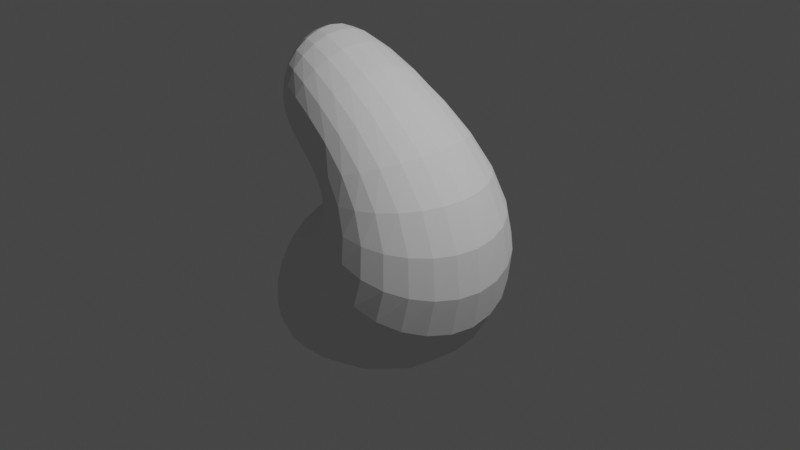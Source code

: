 # Source: 27052022DesVDImbriques.blend  (saved by Blender 3.1.7; exported with 4.5.12 LTS)
import bpy
from mathutils import Matrix  # noqa: F401  (used for matrix-valued properties, if any)

bpy.ops.wm.read_factory_settings(use_empty=True)
scene = bpy.context.scene
scene.name = 'Scene'

# ---- collections
col_collection = bpy.data.collections.new('Collection'); scene.collection.children.link(col_collection)

# ---- world
world_world = bpy.data.worlds.new('World'); scene.world = world_world
world_world.use_nodes = True; world_world.node_tree.nodes.clear()
_N = world_world.node_tree.nodes; _L = world_world.node_tree.links
n0 = _N.new('ShaderNodeOutputWorld'); n0.name = 'World Output'; n0.location = (300, 300)
n1 = _N.new('ShaderNodeBackground'); n1.name = 'Background'; n1.location = (10, 300)
n1.inputs[0].default_value = (0.05088, 0.05088, 0.05088, 1.0)
_L.new(n1.outputs[0], n0.inputs[0])
n0.is_active_output = True
world_world.color = (0.05088, 0.05088, 0.05088)
world_world.use_sun_shadow = False
world_world.sun_shadow_jitter_overblur = 0.0

# ---- cameras
cam_camera = bpy.data.cameras.new('Camera')
cam_camera.clip_end = 100.0
cam_camera.ortho_scale = 7.314

# ---- lights
light_light = bpy.data.lights.new('Light', 'POINT')
light_light.transmission_factor = 0.0
light_light.energy = 1000.0
light_light.shadow_soft_size = 0.1
light_light.shadow_maximum_resolution = 0.006
light_light.use_absolute_resolution = True

# ---- meshes
me_torus_002 = bpy.data.meshes.new('Torus.002')
me_torus_002.from_pydata([(-1.722, -2.574e-07, 2.103), (-3.167, 1.113e-07, -0.3511), (-2.896, 1.647e-07, -0.5864), (-2.615, 1.427e-07, -0.5401), (-1.541, -1.854e-07, 1.303), (-0.08559, -1.98e-07, 1.396), (0.7469, 0.0, -0.4394), (1.258, -6.2e-09, -0.3885), (0.5611, -2.674e-07, 2.07), (-1.709, 0.9514, 1.57), (-2.748, 0.7501, -0.3592), (-2.576, 0.5536, -0.5737), (-2.413, 0.309, -0.5244), (-1.548, 0.2789, 1.124), (-0.2799, 0.4589, 1.196), (0.3605, 0.6406, -0.432), (0.6469, 1.064, -0.4035), (0.06973, 1.243, 1.562), (-1.585, 1.003, 0.4546), (-1.85, 0.7521, -0.3984), (-1.938, 0.5536, -0.5481), (-2.103, 0.2535, -0.477), (-1.678, 0.2263, 0.8036), (-0.6713, 0.4189, 0.825), (-0.3609, 0.6058, -0.4092), (-0.5859, 1.061, -0.4387), (-0.9061, 1.274, 0.5265), (-1.415, 1.172e-07, -0.0891), (-1.415, 1.661e-07, -0.3959), (-1.618, 2.207e-07, -0.5353), (-1.985, 1.837e-07, -0.4485), (-1.824, 1.317e-08, 0.6346), (-0.8583, -2.052e-08, 0.7202), (-0.6894, 5.724e-08, -0.3944), (-1.193, 1.163e-07, -0.4549), (-1.385, 1.404e-07, -0.06631), (-1.585, -1.003, 0.4546), (-1.85, -0.7521, -0.3984), (-1.938, -0.5536, -0.5481), (-2.103, -0.2535, -0.477), (-1.678, -0.2263, 0.8036), (-0.6713, -0.4189, 0.825), (-0.3609, -0.6058, -0.4092), (-0.5859, -1.061, -0.4387), (-0.9061, -1.274, 0.5265), (-1.709, -0.9514, 1.57), (-2.748, -0.7501, -0.3592), (-2.576, -0.5536, -0.5737), (-2.413, -0.309, -0.5244), (-1.548, -0.2789, 1.124), (-0.2799, -0.4589, 1.196), (0.3605, -0.6406, -0.432), (0.6469, -1.064, -0.4035), (0.06973, -1.243, 1.562)], [], [(0, 9, 10, 1), (1, 10, 11, 2), (2, 11, 12, 3), (3, 12, 13, 4), (4, 13, 14, 5), (5, 14, 15, 6), (6, 15, 16, 7), (7, 16, 17, 8), (8, 17, 9, 0), (9, 18, 19, 10), (10, 19, 20, 11), (11, 20, 21, 12), (12, 21, 22, 13), (13, 22, 23, 14), (14, 23, 24, 15), (15, 24, 25, 16), (16, 25, 26, 17), (17, 26, 18, 9), (18, 27, 28, 19), (19, 28, 29, 20), (20, 29, 30, 21), (21, 30, 31, 22), (22, 31, 32, 23), (23, 32, 33, 24), (24, 33, 34, 25), (25, 34, 35, 26), (26, 35, 27, 18), (27, 36, 37, 28), (28, 37, 38, 29), (29, 38, 39, 30), (30, 39, 40, 31), (31, 40, 41, 32), (32, 41, 42, 33), (33, 42, 43, 34), (34, 43, 44, 35), (35, 44, 36, 27), (36, 45, 46, 37), (37, 46, 47, 38), (38, 47, 48, 39), (39, 48, 49, 40), (40, 49, 50, 41), (41, 50, 51, 42), (42, 51, 52, 43), (43, 52, 53, 44), (44, 53, 45, 36), (45, 0, 1, 46), (46, 1, 2, 47), (47, 2, 3, 48), (48, 3, 4, 49), (49, 4, 5, 50), (50, 5, 6, 51), (51, 6, 7, 52), (52, 7, 8, 53), (53, 8, 0, 45)])
_uv = me_torus_002.uv_layers.new(name='UVMap')
_uv.uv.foreach_set('vector', [0.5, 0.5556, 0.6667, 0.5556, 0.6667, 0.6667, 0.5, 0.6667, 0.5, 0.6667, 0.6667, 0.6667, 0.6667, 0.7778, 0.5, 0.7778, 0.5, 0.7778, 0.6667, 0.7778, 0.6667, 0.8889, 0.5, 0.8889, 0.5, 0.8889, 0.6667, 0.8889, 0.6667, 1.0, 0.5, 1.0, 0.5, 2.22e-16, 0.6667, 2.22e-16, 0.6667, 0.1111, 0.5, 0.1111, 0.5, 0.1111, 0.6667, 0.1111, 0.6667, 0.2222, 0.5, 0.2222, 0.5, 0.2222, 0.6667, 0.2222, 0.6667, 0.3333, 0.5, 0.3333, 0.5, 0.3333, 0.6667, 0.3333, 0.6667, 0.4444, 0.5, 0.4444, 0.5, 0.4444, 0.6667, 0.4444, 0.6667, 0.5556, 0.5, 0.5556, 0.6667, 0.5556, 0.8333, 0.5556, 0.8333, 0.6667, 0.6667, 0.6667, 0.6667, 0.6667, 0.8333, 0.6667, 0.8333, 0.7778, 0.6667, 0.7778, 0.6667, 0.7778, 0.8333, 0.7778, 0.8333, 0.8889, 0.6667, 0.8889, 0.6667, 0.8889, 0.8333, 0.8889, 0.8333, 1.0, 0.6667, 1.0, 0.6667, 2.22e-16, 0.8333, 2.22e-16, 0.8333, 0.1111, 0.6667, 0.1111, 0.6667, 0.1111, 0.8333, 0.1111, 0.8333, 0.2222, 0.6667, 0.2222, 0.6667, 0.2222, 0.8333, 0.2222, 0.8333, 0.3333, 0.6667, 0.3333, 0.6667, 0.3333, 0.8333, 0.3333, 0.8333, 0.4444, 0.6667, 0.4444, 0.6667, 0.4444, 0.8333, 0.4444, 0.8333, 0.5556, 0.6667, 0.5556, 0.8333, 0.5556, 1.0, 0.5556, 1.0, 0.6667, 0.8333, 0.6667, 0.8333, 0.6667, 1.0, 0.6667, 1.0, 0.7778, 0.8333, 0.7778, 0.8333, 0.7778, 1.0, 0.7778, 1.0, 0.8889, 0.8333, 0.8889, 0.8333, 0.8889, 1.0, 0.8889, 1.0, 1.0, 0.8333, 1.0, 0.8333, 2.22e-16, 1.0, 2.22e-16, 1.0, 0.1111, 0.8333, 0.1111, 0.8333, 0.1111, 1.0, 0.1111, 1.0, 0.2222, 0.8333, 0.2222, 0.8333, 0.2222, 1.0, 0.2222, 1.0, 0.3333, 0.8333, 0.3333, 0.8333, 0.3333, 1.0, 0.3333, 1.0, 0.4444, 0.8333, 0.4444, 0.8333, 0.4444, 1.0, 0.4444, 1.0, 0.5556, 0.8333, 0.5556, -1.11e-16, 0.5556, 0.1667, 0.5556, 0.1667, 0.6667, -1.11e-16, 0.6667, -1.11e-16, 0.6667, 0.1667, 0.6667, 0.1667, 0.7778, -1.11e-16, 0.7778, -1.11e-16, 0.7778, 0.1667, 0.7778, 0.1667, 0.8889, -1.11e-16, 0.8889, -1.11e-16, 0.8889, 0.1667, 0.8889, 0.1667, 1.0, -1.11e-16, 1.0, -1.11e-16, 2.22e-16, 0.1667, 2.22e-16, 0.1667, 0.1111, -1.11e-16, 0.1111, -1.11e-16, 0.1111, 0.1667, 0.1111, 0.1667, 0.2222, -1.11e-16, 0.2222, -1.11e-16, 0.2222, 0.1667, 0.2222, 0.1667, 0.3333, -1.11e-16, 0.3333, -1.11e-16, 0.3333, 0.1667, 0.3333, 0.1667, 0.4444, -1.11e-16, 0.4444, -1.11e-16, 0.4444, 0.1667, 0.4444, 0.1667, 0.5556, -1.11e-16, 0.5556, 0.1667, 0.5556, 0.3333, 0.5556, 0.3333, 0.6667, 0.1667, 0.6667, 0.1667, 0.6667, 0.3333, 0.6667, 0.3333, 0.7778, 0.1667, 0.7778, 0.1667, 0.7778, 0.3333, 0.7778, 0.3333, 0.8889, 0.1667, 0.8889, 0.1667, 0.8889, 0.3333, 0.8889, 0.3333, 1.0, 0.1667, 1.0, 0.1667, 2.22e-16, 0.3333, 2.22e-16, 0.3333, 0.1111, 0.1667, 0.1111, 0.1667, 0.1111, 0.3333, 0.1111, 0.3333, 0.2222, 0.1667, 0.2222, 0.1667, 0.2222, 0.3333, 0.2222, 0.3333, 0.3333, 0.1667, 0.3333, 0.1667, 0.3333, 0.3333, 0.3333, 0.3333, 0.4444, 0.1667, 0.4444, 0.1667, 0.4444, 0.3333, 0.4444, 0.3333, 0.5556, 0.1667, 0.5556, 0.3333, 0.5556, 0.5, 0.5556, 0.5, 0.6667, 0.3333, 0.6667, 0.3333, 0.6667, 0.5, 0.6667, 0.5, 0.7778, 0.3333, 0.7778, 0.3333, 0.7778, 0.5, 0.7778, 0.5, 0.8889, 0.3333, 0.8889, 0.3333, 0.8889, 0.5, 0.8889, 0.5, 1.0, 0.3333, 1.0, 0.3333, 2.22e-16, 0.5, 2.22e-16, 0.5, 0.1111, 0.3333, 0.1111, 0.3333, 0.1111, 0.5, 0.1111, 0.5, 0.2222, 0.3333, 0.2222, 0.3333, 0.2222, 0.5, 0.2222, 0.5, 0.3333, 0.3333, 0.3333, 0.3333, 0.3333, 0.5, 0.3333, 0.5, 0.4444, 0.3333, 0.4444, 0.3333, 0.4444, 0.5, 0.4444, 0.5, 0.5556, 0.3333, 0.5556])
me_torus_002.use_remesh_fix_poles = True
me_torus_002.use_remesh_preserve_attributes = False
me_torus_002.update()
me_torus_003 = bpy.data.meshes.new('Torus.003')
me_torus_003.from_pydata([(-1.607, -2.362e-07, 1.873), (-2.916, 6.313e-08, -0.2936), (-2.834, 7.519e-08, -0.3369), (-2.743, 7.036e-08, -0.3171), (-1.662, -1.819e-07, 1.53), (0.05431, -2.061e-07, 1.612), (0.875, 0.0, -0.2165), (1.043, 0.0, -0.2462), (0.405, -2.503e-07, 1.866), (-1.6, 0.7641, 1.432), (-2.592, 0.5613, -0.2807), (-2.55, 0.4915, -0.3255), (-2.505, 0.4122, -0.3075), (-1.658, 0.4677, 1.26), (-0.2119, 0.6626, 1.337), (0.4375, 0.7578, -0.2165), (0.5217, 0.9036, -0.2462), (-0.009505, 1.032, 1.438), (-1.586, 0.7641, 0.5496), (-1.945, 0.5613, -0.2547), (-1.983, 0.4915, -0.3028), (-2.03, 0.4122, -0.2885), (-1.649, 0.4677, 0.7198), (-0.7442, 0.6626, 0.7877), (-0.4375, 0.7578, -0.2165), (-0.5217, 0.9036, -0.2462), (-0.8386, 1.032, 0.5822), (-1.579, 7.804e-08, 0.1085), (-1.621, 1.128e-07, -0.2418), (-1.7, 1.187e-07, -0.2915), (-1.792, 1.069e-07, -0.279), (-1.645, 1.037e-08, 0.4498), (-1.01, 8.423e-09, 0.5129), (-0.875, 7.649e-08, -0.2165), (-1.043, 9.122e-08, -0.2462), (-1.253, 8.378e-08, 0.1543), (-1.586, -0.7641, 0.5496), (-1.945, -0.5613, -0.2547), (-1.983, -0.4915, -0.3028), (-2.03, -0.4122, -0.2885), (-1.649, -0.4677, 0.7198), (-0.7442, -0.6626, 0.7877), (-0.4375, -0.7578, -0.2165), (-0.5217, -0.9036, -0.2462), (-0.8386, -1.032, 0.5822), (-1.6, -0.7641, 1.432), (-2.592, -0.5613, -0.2807), (-2.55, -0.4915, -0.3255), (-2.505, -0.4122, -0.3075), (-1.658, -0.4677, 1.26), (-0.2119, -0.6626, 1.337), (0.4375, -0.7578, -0.2165), (0.5217, -0.9036, -0.2462), (-0.009505, -1.032, 1.438)], [], [(0, 9, 10, 1), (1, 10, 11, 2), (2, 11, 12, 3), (3, 12, 13, 4), (4, 13, 14, 5), (5, 14, 15, 6), (6, 15, 16, 7), (7, 16, 17, 8), (8, 17, 9, 0), (9, 18, 19, 10), (10, 19, 20, 11), (11, 20, 21, 12), (12, 21, 22, 13), (13, 22, 23, 14), (14, 23, 24, 15), (15, 24, 25, 16), (16, 25, 26, 17), (17, 26, 18, 9), (18, 27, 28, 19), (19, 28, 29, 20), (20, 29, 30, 21), (21, 30, 31, 22), (22, 31, 32, 23), (23, 32, 33, 24), (24, 33, 34, 25), (25, 34, 35, 26), (26, 35, 27, 18), (27, 36, 37, 28), (28, 37, 38, 29), (29, 38, 39, 30), (30, 39, 40, 31), (31, 40, 41, 32), (32, 41, 42, 33), (33, 42, 43, 34), (34, 43, 44, 35), (35, 44, 36, 27), (36, 45, 46, 37), (37, 46, 47, 38), (38, 47, 48, 39), (39, 48, 49, 40), (40, 49, 50, 41), (41, 50, 51, 42), (42, 51, 52, 43), (43, 52, 53, 44), (44, 53, 45, 36), (45, 0, 1, 46), (46, 1, 2, 47), (47, 2, 3, 48), (48, 3, 4, 49), (49, 4, 5, 50), (50, 5, 6, 51), (51, 6, 7, 52), (52, 7, 8, 53), (53, 8, 0, 45)])
_uv = me_torus_003.uv_layers.new(name='UVMap')
_uv.uv.foreach_set('vector', [0.5, 0.5556, 0.6667, 0.5556, 0.6667, 0.6667, 0.5, 0.6667, 0.5, 0.6667, 0.6667, 0.6667, 0.6667, 0.7778, 0.5, 0.7778, 0.5, 0.7778, 0.6667, 0.7778, 0.6667, 0.8889, 0.5, 0.8889, 0.5, 0.8889, 0.6667, 0.8889, 0.6667, 1.0, 0.5, 1.0, 0.5, 2.22e-16, 0.6667, 2.22e-16, 0.6667, 0.1111, 0.5, 0.1111, 0.5, 0.1111, 0.6667, 0.1111, 0.6667, 0.2222, 0.5, 0.2222, 0.5, 0.2222, 0.6667, 0.2222, 0.6667, 0.3333, 0.5, 0.3333, 0.5, 0.3333, 0.6667, 0.3333, 0.6667, 0.4444, 0.5, 0.4444, 0.5, 0.4444, 0.6667, 0.4444, 0.6667, 0.5556, 0.5, 0.5556, 0.6667, 0.5556, 0.8333, 0.5556, 0.8333, 0.6667, 0.6667, 0.6667, 0.6667, 0.6667, 0.8333, 0.6667, 0.8333, 0.7778, 0.6667, 0.7778, 0.6667, 0.7778, 0.8333, 0.7778, 0.8333, 0.8889, 0.6667, 0.8889, 0.6667, 0.8889, 0.8333, 0.8889, 0.8333, 1.0, 0.6667, 1.0, 0.6667, 2.22e-16, 0.8333, 2.22e-16, 0.8333, 0.1111, 0.6667, 0.1111, 0.6667, 0.1111, 0.8333, 0.1111, 0.8333, 0.2222, 0.6667, 0.2222, 0.6667, 0.2222, 0.8333, 0.2222, 0.8333, 0.3333, 0.6667, 0.3333, 0.6667, 0.3333, 0.8333, 0.3333, 0.8333, 0.4444, 0.6667, 0.4444, 0.6667, 0.4444, 0.8333, 0.4444, 0.8333, 0.5556, 0.6667, 0.5556, 0.8333, 0.5556, 1.0, 0.5556, 1.0, 0.6667, 0.8333, 0.6667, 0.8333, 0.6667, 1.0, 0.6667, 1.0, 0.7778, 0.8333, 0.7778, 0.8333, 0.7778, 1.0, 0.7778, 1.0, 0.8889, 0.8333, 0.8889, 0.8333, 0.8889, 1.0, 0.8889, 1.0, 1.0, 0.8333, 1.0, 0.8333, 2.22e-16, 1.0, 2.22e-16, 1.0, 0.1111, 0.8333, 0.1111, 0.8333, 0.1111, 1.0, 0.1111, 1.0, 0.2222, 0.8333, 0.2222, 0.8333, 0.2222, 1.0, 0.2222, 1.0, 0.3333, 0.8333, 0.3333, 0.8333, 0.3333, 1.0, 0.3333, 1.0, 0.4444, 0.8333, 0.4444, 0.8333, 0.4444, 1.0, 0.4444, 1.0, 0.5556, 0.8333, 0.5556, -1.11e-16, 0.5556, 0.1667, 0.5556, 0.1667, 0.6667, -1.11e-16, 0.6667, -1.11e-16, 0.6667, 0.1667, 0.6667, 0.1667, 0.7778, -1.11e-16, 0.7778, -1.11e-16, 0.7778, 0.1667, 0.7778, 0.1667, 0.8889, -1.11e-16, 0.8889, -1.11e-16, 0.8889, 0.1667, 0.8889, 0.1667, 1.0, -1.11e-16, 1.0, -1.11e-16, 2.22e-16, 0.1667, 2.22e-16, 0.1667, 0.1111, -1.11e-16, 0.1111, -1.11e-16, 0.1111, 0.1667, 0.1111, 0.1667, 0.2222, -1.11e-16, 0.2222, -1.11e-16, 0.2222, 0.1667, 0.2222, 0.1667, 0.3333, -1.11e-16, 0.3333, -1.11e-16, 0.3333, 0.1667, 0.3333, 0.1667, 0.4444, -1.11e-16, 0.4444, -1.11e-16, 0.4444, 0.1667, 0.4444, 0.1667, 0.5556, -1.11e-16, 0.5556, 0.1667, 0.5556, 0.3333, 0.5556, 0.3333, 0.6667, 0.1667, 0.6667, 0.1667, 0.6667, 0.3333, 0.6667, 0.3333, 0.7778, 0.1667, 0.7778, 0.1667, 0.7778, 0.3333, 0.7778, 0.3333, 0.8889, 0.1667, 0.8889, 0.1667, 0.8889, 0.3333, 0.8889, 0.3333, 1.0, 0.1667, 1.0, 0.1667, 2.22e-16, 0.3333, 2.22e-16, 0.3333, 0.1111, 0.1667, 0.1111, 0.1667, 0.1111, 0.3333, 0.1111, 0.3333, 0.2222, 0.1667, 0.2222, 0.1667, 0.2222, 0.3333, 0.2222, 0.3333, 0.3333, 0.1667, 0.3333, 0.1667, 0.3333, 0.3333, 0.3333, 0.3333, 0.4444, 0.1667, 0.4444, 0.1667, 0.4444, 0.3333, 0.4444, 0.3333, 0.5556, 0.1667, 0.5556, 0.3333, 0.5556, 0.5, 0.5556, 0.5, 0.6667, 0.3333, 0.6667, 0.3333, 0.6667, 0.5, 0.6667, 0.5, 0.7778, 0.3333, 0.7778, 0.3333, 0.7778, 0.5, 0.7778, 0.5, 0.8889, 0.3333, 0.8889, 0.3333, 0.8889, 0.5, 0.8889, 0.5, 1.0, 0.3333, 1.0, 0.3333, 2.22e-16, 0.5, 2.22e-16, 0.5, 0.1111, 0.3333, 0.1111, 0.3333, 0.1111, 0.5, 0.1111, 0.5, 0.2222, 0.3333, 0.2222, 0.3333, 0.2222, 0.5, 0.2222, 0.5, 0.3333, 0.3333, 0.3333, 0.3333, 0.3333, 0.5, 0.3333, 0.5, 0.4444, 0.3333, 0.4444, 0.3333, 0.4444, 0.5, 0.4444, 0.5, 0.5556, 0.3333, 0.5556])
me_torus_003.use_remesh_fix_poles = True
me_torus_003.use_remesh_preserve_attributes = False
me_torus_003.update()
me_torus_004 = bpy.data.meshes.new('Torus.004')
me_torus_004.from_pydata([(-1.567, -2.287e-07, 1.792), (-2.829, 4.18e-08, -0.2696), (-2.82, 3.773e-08, -0.2482), (-2.789, 4.172e-08, -0.2395), (-1.704, -1.841e-07, 1.609), (0.1034, -2.104e-07, 1.687), (0.9251, -4.487e-10, -0.1419), (0.9703, 1.087e-09, -0.1936), (0.3504, -2.443e-07, 1.794), (-1.562, 0.6984, 1.384), (-2.539, 0.4954, -0.2502), (-2.545, 0.4742, -0.2374), (-2.538, 0.4483, -0.2319), (-1.696, 0.5337, 1.308), (-0.1879, 0.734, 1.387), (0.4674, 0.8022, -0.1442), (0.4785, 0.8491, -0.189), (-0.03716, 0.958, 1.394), (-1.586, 0.6805, 0.5833), (-1.978, 0.4956, -0.203), (-1.999, 0.4716, -0.2164), (-2.006, 0.4674, -0.2213), (-1.64, 0.5525, 0.6907), (-0.7695, 0.7481, 0.7746), (-0.4647, 0.8136, -0.1513), (-0.4997, 0.8493, -0.1778), (-0.8147, 0.9472, 0.6019), (-1.637, 6.483e-08, 0.1777), (-1.693, 9.257e-08, -0.187), (-1.729, 7.872e-08, -0.2061), (-1.726, 7.177e-08, -0.2171), (-1.583, 8.418e-09, 0.3843), (-1.064, 1.804e-08, 0.4401), (-0.9416, 8.225e-08, -0.1558), (-0.9916, 8.362e-08, -0.1724), (-1.207, 6.724e-08, 0.2318), (-1.586, -0.6805, 0.5833), (-1.978, -0.4956, -0.203), (-1.999, -0.4716, -0.2164), (-2.006, -0.4674, -0.2213), (-1.64, -0.5525, 0.6907), (-0.7695, -0.7481, 0.7746), (-0.4647, -0.8136, -0.1513), (-0.4997, -0.8493, -0.1778), (-0.8147, -0.9472, 0.6019), (-1.562, -0.6984, 1.384), (-2.539, -0.4954, -0.2502), (-2.545, -0.4742, -0.2374), (-2.538, -0.4483, -0.2319), (-1.696, -0.5337, 1.308), (-0.1879, -0.734, 1.387), (0.4674, -0.8022, -0.1442), (0.4785, -0.8491, -0.189), (-0.03716, -0.958, 1.394)], [], [(0, 9, 10, 1), (1, 10, 11, 2), (2, 11, 12, 3), (3, 12, 13, 4), (4, 13, 14, 5), (5, 14, 15, 6), (6, 15, 16, 7), (7, 16, 17, 8), (8, 17, 9, 0), (9, 18, 19, 10), (10, 19, 20, 11), (11, 20, 21, 12), (12, 21, 22, 13), (13, 22, 23, 14), (14, 23, 24, 15), (15, 24, 25, 16), (16, 25, 26, 17), (17, 26, 18, 9), (18, 27, 28, 19), (19, 28, 29, 20), (20, 29, 30, 21), (21, 30, 31, 22), (22, 31, 32, 23), (23, 32, 33, 24), (24, 33, 34, 25), (25, 34, 35, 26), (26, 35, 27, 18), (27, 36, 37, 28), (28, 37, 38, 29), (29, 38, 39, 30), (30, 39, 40, 31), (31, 40, 41, 32), (32, 41, 42, 33), (33, 42, 43, 34), (34, 43, 44, 35), (35, 44, 36, 27), (36, 45, 46, 37), (37, 46, 47, 38), (38, 47, 48, 39), (39, 48, 49, 40), (40, 49, 50, 41), (41, 50, 51, 42), (42, 51, 52, 43), (43, 52, 53, 44), (44, 53, 45, 36), (45, 0, 1, 46), (46, 1, 2, 47), (47, 2, 3, 48), (48, 3, 4, 49), (49, 4, 5, 50), (50, 5, 6, 51), (51, 6, 7, 52), (52, 7, 8, 53), (53, 8, 0, 45)])
_uv = me_torus_004.uv_layers.new(name='UVMap')
_uv.uv.foreach_set('vector', [0.5, 0.5556, 0.6667, 0.5556, 0.6667, 0.6667, 0.5, 0.6667, 0.5, 0.6667, 0.6667, 0.6667, 0.6667, 0.7778, 0.5, 0.7778, 0.5, 0.7778, 0.6667, 0.7778, 0.6667, 0.8889, 0.5, 0.8889, 0.5, 0.8889, 0.6667, 0.8889, 0.6667, 1.0, 0.5, 1.0, 0.5, 2.22e-16, 0.6667, 2.22e-16, 0.6667, 0.1111, 0.5, 0.1111, 0.5, 0.1111, 0.6667, 0.1111, 0.6667, 0.2222, 0.5, 0.2222, 0.5, 0.2222, 0.6667, 0.2222, 0.6667, 0.3333, 0.5, 0.3333, 0.5, 0.3333, 0.6667, 0.3333, 0.6667, 0.4444, 0.5, 0.4444, 0.5, 0.4444, 0.6667, 0.4444, 0.6667, 0.5556, 0.5, 0.5556, 0.6667, 0.5556, 0.8333, 0.5556, 0.8333, 0.6667, 0.6667, 0.6667, 0.6667, 0.6667, 0.8333, 0.6667, 0.8333, 0.7778, 0.6667, 0.7778, 0.6667, 0.7778, 0.8333, 0.7778, 0.8333, 0.8889, 0.6667, 0.8889, 0.6667, 0.8889, 0.8333, 0.8889, 0.8333, 1.0, 0.6667, 1.0, 0.6667, 2.22e-16, 0.8333, 2.22e-16, 0.8333, 0.1111, 0.6667, 0.1111, 0.6667, 0.1111, 0.8333, 0.1111, 0.8333, 0.2222, 0.6667, 0.2222, 0.6667, 0.2222, 0.8333, 0.2222, 0.8333, 0.3333, 0.6667, 0.3333, 0.6667, 0.3333, 0.8333, 0.3333, 0.8333, 0.4444, 0.6667, 0.4444, 0.6667, 0.4444, 0.8333, 0.4444, 0.8333, 0.5556, 0.6667, 0.5556, 0.8333, 0.5556, 1.0, 0.5556, 1.0, 0.6667, 0.8333, 0.6667, 0.8333, 0.6667, 1.0, 0.6667, 1.0, 0.7778, 0.8333, 0.7778, 0.8333, 0.7778, 1.0, 0.7778, 1.0, 0.8889, 0.8333, 0.8889, 0.8333, 0.8889, 1.0, 0.8889, 1.0, 1.0, 0.8333, 1.0, 0.8333, 2.22e-16, 1.0, 2.22e-16, 1.0, 0.1111, 0.8333, 0.1111, 0.8333, 0.1111, 1.0, 0.1111, 1.0, 0.2222, 0.8333, 0.2222, 0.8333, 0.2222, 1.0, 0.2222, 1.0, 0.3333, 0.8333, 0.3333, 0.8333, 0.3333, 1.0, 0.3333, 1.0, 0.4444, 0.8333, 0.4444, 0.8333, 0.4444, 1.0, 0.4444, 1.0, 0.5556, 0.8333, 0.5556, -1.11e-16, 0.5556, 0.1667, 0.5556, 0.1667, 0.6667, -1.11e-16, 0.6667, -1.11e-16, 0.6667, 0.1667, 0.6667, 0.1667, 0.7778, -1.11e-16, 0.7778, -1.11e-16, 0.7778, 0.1667, 0.7778, 0.1667, 0.8889, -1.11e-16, 0.8889, -1.11e-16, 0.8889, 0.1667, 0.8889, 0.1667, 1.0, -1.11e-16, 1.0, -1.11e-16, 2.22e-16, 0.1667, 2.22e-16, 0.1667, 0.1111, -1.11e-16, 0.1111, -1.11e-16, 0.1111, 0.1667, 0.1111, 0.1667, 0.2222, -1.11e-16, 0.2222, -1.11e-16, 0.2222, 0.1667, 0.2222, 0.1667, 0.3333, -1.11e-16, 0.3333, -1.11e-16, 0.3333, 0.1667, 0.3333, 0.1667, 0.4444, -1.11e-16, 0.4444, -1.11e-16, 0.4444, 0.1667, 0.4444, 0.1667, 0.5556, -1.11e-16, 0.5556, 0.1667, 0.5556, 0.3333, 0.5556, 0.3333, 0.6667, 0.1667, 0.6667, 0.1667, 0.6667, 0.3333, 0.6667, 0.3333, 0.7778, 0.1667, 0.7778, 0.1667, 0.7778, 0.3333, 0.7778, 0.3333, 0.8889, 0.1667, 0.8889, 0.1667, 0.8889, 0.3333, 0.8889, 0.3333, 1.0, 0.1667, 1.0, 0.1667, 2.22e-16, 0.3333, 2.22e-16, 0.3333, 0.1111, 0.1667, 0.1111, 0.1667, 0.1111, 0.3333, 0.1111, 0.3333, 0.2222, 0.1667, 0.2222, 0.1667, 0.2222, 0.3333, 0.2222, 0.3333, 0.3333, 0.1667, 0.3333, 0.1667, 0.3333, 0.3333, 0.3333, 0.3333, 0.4444, 0.1667, 0.4444, 0.1667, 0.4444, 0.3333, 0.4444, 0.3333, 0.5556, 0.1667, 0.5556, 0.3333, 0.5556, 0.5, 0.5556, 0.5, 0.6667, 0.3333, 0.6667, 0.3333, 0.6667, 0.5, 0.6667, 0.5, 0.7778, 0.3333, 0.7778, 0.3333, 0.7778, 0.5, 0.7778, 0.5, 0.8889, 0.3333, 0.8889, 0.3333, 0.8889, 0.5, 0.8889, 0.5, 1.0, 0.3333, 1.0, 0.3333, 2.22e-16, 0.5, 2.22e-16, 0.5, 0.1111, 0.3333, 0.1111, 0.3333, 0.1111, 0.5, 0.1111, 0.5, 0.2222, 0.3333, 0.2222, 0.3333, 0.2222, 0.5, 0.2222, 0.5, 0.3333, 0.3333, 0.3333, 0.3333, 0.3333, 0.5, 0.3333, 0.5, 0.4444, 0.3333, 0.4444, 0.3333, 0.4444, 0.5, 0.4444, 0.5, 0.5556, 0.3333, 0.5556])
me_torus_004.use_remesh_fix_poles = True
me_torus_004.use_remesh_preserve_attributes = False
me_torus_004.update()
me_torus_005 = bpy.data.meshes.new('Torus.005')
me_torus_005.from_pydata([(-1.465, -0.0353, 1.253), (-2.474, -0.0353, -0.3624), (-2.459, -0.0353, -0.2588), (-2.437, -0.0353, -0.294), (-1.604, -0.0353, 1.165), (-0.1381, -0.0353, 1.226), (0.4798, -0.0353, -0.1491), (0.4674, -0.0353, -0.1577), (0.01991, -0.0353, 1.258), (-1.461, 0.4953, 0.9401), (-2.211, 0.3216, -0.219), (-2.235, 0.2977, -0.1969), (-2.227, 0.2845, -0.248), (-1.596, 0.4119, 0.9146), (-0.3783, 0.5725, 0.978), (0.122, 0.5989, -0.1456), (0.1051, 0.6007, -0.1472), (-0.2778, 0.6975, 0.9511), (-1.493, 0.4735, 0.3341), (-1.811, 0.3399, -0.281), (-1.836, 0.3316, -0.1914), (-1.84, 0.3447, -0.2234), (-1.533, 0.4331, 0.3975), (-0.8575, 0.5884, 0.4697), (-0.6155, 0.6226, -0.1389), (-0.6321, 0.6155, -0.1358), (-0.8764, 0.6849, 0.3459), (-1.555, -0.0353, 0.02744), (-1.593, -0.0353, -0.2653), (-1.569, -0.0353, -0.2952), (-1.559, -0.0353, -0.2745), (-1.469, -0.0353, 0.1427), (-1.1, -0.0353, 0.1835), (-1.013, -0.0353, -0.1354), (-1.021, -0.0353, -0.1341), (-1.179, -0.0353, 0.07326), (-1.493, -0.5441, 0.3341), (-1.811, -0.4105, -0.281), (-1.836, -0.4022, -0.1914), (-1.84, -0.4153, -0.2234), (-1.533, -0.5037, 0.3975), (-0.8575, -0.659, 0.4697), (-0.6155, -0.6932, -0.1389), (-0.6321, -0.6861, -0.1358), (-0.8764, -0.7555, 0.3459), (-1.461, -0.5659, 0.9401), (-2.211, -0.3922, -0.219), (-2.235, -0.3683, -0.1969), (-2.227, -0.3551, -0.248), (-1.596, -0.4825, 0.9146), (-0.3783, -0.643, 0.978), (0.122, -0.6695, -0.1456), (0.1051, -0.6713, -0.1472), (-0.2778, -0.7681, 0.9511)], [], [(0, 9, 10, 1), (1, 10, 11, 2), (2, 11, 12, 3), (3, 12, 13, 4), (4, 13, 14, 5), (5, 14, 15, 6), (6, 15, 16, 7), (7, 16, 17, 8), (8, 17, 9, 0), (9, 18, 19, 10), (10, 19, 20, 11), (11, 20, 21, 12), (12, 21, 22, 13), (13, 22, 23, 14), (14, 23, 24, 15), (15, 24, 25, 16), (16, 25, 26, 17), (17, 26, 18, 9), (18, 27, 28, 19), (19, 28, 29, 20), (20, 29, 30, 21), (21, 30, 31, 22), (22, 31, 32, 23), (23, 32, 33, 24), (24, 33, 34, 25), (25, 34, 35, 26), (26, 35, 27, 18), (27, 36, 37, 28), (28, 37, 38, 29), (29, 38, 39, 30), (30, 39, 40, 31), (31, 40, 41, 32), (32, 41, 42, 33), (33, 42, 43, 34), (34, 43, 44, 35), (35, 44, 36, 27), (36, 45, 46, 37), (37, 46, 47, 38), (38, 47, 48, 39), (39, 48, 49, 40), (40, 49, 50, 41), (41, 50, 51, 42), (42, 51, 52, 43), (43, 52, 53, 44), (44, 53, 45, 36), (45, 0, 1, 46), (46, 1, 2, 47), (47, 2, 3, 48), (48, 3, 4, 49), (49, 4, 5, 50), (50, 5, 6, 51), (51, 6, 7, 52), (52, 7, 8, 53), (53, 8, 0, 45)])
_uv = me_torus_005.uv_layers.new(name='UVMap')
_uv.uv.foreach_set('vector', [0.5, 0.5556, 0.6667, 0.5556, 0.6667, 0.6667, 0.5, 0.6667, 0.5, 0.6667, 0.6667, 0.6667, 0.6667, 0.7778, 0.5, 0.7778, 0.5, 0.7778, 0.6667, 0.7778, 0.6667, 0.8889, 0.5, 0.8889, 0.5, 0.8889, 0.6667, 0.8889, 0.6667, 1.0, 0.5, 1.0, 0.5, 2.22e-16, 0.6667, 2.22e-16, 0.6667, 0.1111, 0.5, 0.1111, 0.5, 0.1111, 0.6667, 0.1111, 0.6667, 0.2222, 0.5, 0.2222, 0.5, 0.2222, 0.6667, 0.2222, 0.6667, 0.3333, 0.5, 0.3333, 0.5, 0.3333, 0.6667, 0.3333, 0.6667, 0.4444, 0.5, 0.4444, 0.5, 0.4444, 0.6667, 0.4444, 0.6667, 0.5556, 0.5, 0.5556, 0.6667, 0.5556, 0.8333, 0.5556, 0.8333, 0.6667, 0.6667, 0.6667, 0.6667, 0.6667, 0.8333, 0.6667, 0.8333, 0.7778, 0.6667, 0.7778, 0.6667, 0.7778, 0.8333, 0.7778, 0.8333, 0.8889, 0.6667, 0.8889, 0.6667, 0.8889, 0.8333, 0.8889, 0.8333, 1.0, 0.6667, 1.0, 0.6667, 2.22e-16, 0.8333, 2.22e-16, 0.8333, 0.1111, 0.6667, 0.1111, 0.6667, 0.1111, 0.8333, 0.1111, 0.8333, 0.2222, 0.6667, 0.2222, 0.6667, 0.2222, 0.8333, 0.2222, 0.8333, 0.3333, 0.6667, 0.3333, 0.6667, 0.3333, 0.8333, 0.3333, 0.8333, 0.4444, 0.6667, 0.4444, 0.6667, 0.4444, 0.8333, 0.4444, 0.8333, 0.5556, 0.6667, 0.5556, 0.8333, 0.5556, 1.0, 0.5556, 1.0, 0.6667, 0.8333, 0.6667, 0.8333, 0.6667, 1.0, 0.6667, 1.0, 0.7778, 0.8333, 0.7778, 0.8333, 0.7778, 1.0, 0.7778, 1.0, 0.8889, 0.8333, 0.8889, 0.8333, 0.8889, 1.0, 0.8889, 1.0, 1.0, 0.8333, 1.0, 0.8333, 2.22e-16, 1.0, 2.22e-16, 1.0, 0.1111, 0.8333, 0.1111, 0.8333, 0.1111, 1.0, 0.1111, 1.0, 0.2222, 0.8333, 0.2222, 0.8333, 0.2222, 1.0, 0.2222, 1.0, 0.3333, 0.8333, 0.3333, 0.8333, 0.3333, 1.0, 0.3333, 1.0, 0.4444, 0.8333, 0.4444, 0.8333, 0.4444, 1.0, 0.4444, 1.0, 0.5556, 0.8333, 0.5556, -1.11e-16, 0.5556, 0.1667, 0.5556, 0.1667, 0.6667, -1.11e-16, 0.6667, -1.11e-16, 0.6667, 0.1667, 0.6667, 0.1667, 0.7778, -1.11e-16, 0.7778, -1.11e-16, 0.7778, 0.1667, 0.7778, 0.1667, 0.8889, -1.11e-16, 0.8889, -1.11e-16, 0.8889, 0.1667, 0.8889, 0.1667, 1.0, -1.11e-16, 1.0, -1.11e-16, 2.22e-16, 0.1667, 2.22e-16, 0.1667, 0.1111, -1.11e-16, 0.1111, -1.11e-16, 0.1111, 0.1667, 0.1111, 0.1667, 0.2222, -1.11e-16, 0.2222, -1.11e-16, 0.2222, 0.1667, 0.2222, 0.1667, 0.3333, -1.11e-16, 0.3333, -1.11e-16, 0.3333, 0.1667, 0.3333, 0.1667, 0.4444, -1.11e-16, 0.4444, -1.11e-16, 0.4444, 0.1667, 0.4444, 0.1667, 0.5556, -1.11e-16, 0.5556, 0.1667, 0.5556, 0.3333, 0.5556, 0.3333, 0.6667, 0.1667, 0.6667, 0.1667, 0.6667, 0.3333, 0.6667, 0.3333, 0.7778, 0.1667, 0.7778, 0.1667, 0.7778, 0.3333, 0.7778, 0.3333, 0.8889, 0.1667, 0.8889, 0.1667, 0.8889, 0.3333, 0.8889, 0.3333, 1.0, 0.1667, 1.0, 0.1667, 2.22e-16, 0.3333, 2.22e-16, 0.3333, 0.1111, 0.1667, 0.1111, 0.1667, 0.1111, 0.3333, 0.1111, 0.3333, 0.2222, 0.1667, 0.2222, 0.1667, 0.2222, 0.3333, 0.2222, 0.3333, 0.3333, 0.1667, 0.3333, 0.1667, 0.3333, 0.3333, 0.3333, 0.3333, 0.4444, 0.1667, 0.4444, 0.1667, 0.4444, 0.3333, 0.4444, 0.3333, 0.5556, 0.1667, 0.5556, 0.3333, 0.5556, 0.5, 0.5556, 0.5, 0.6667, 0.3333, 0.6667, 0.3333, 0.6667, 0.5, 0.6667, 0.5, 0.7778, 0.3333, 0.7778, 0.3333, 0.7778, 0.5, 0.7778, 0.5, 0.8889, 0.3333, 0.8889, 0.3333, 0.8889, 0.5, 0.8889, 0.5, 1.0, 0.3333, 1.0, 0.3333, 2.22e-16, 0.5, 2.22e-16, 0.5, 0.1111, 0.3333, 0.1111, 0.3333, 0.1111, 0.5, 0.1111, 0.5, 0.2222, 0.3333, 0.2222, 0.3333, 0.2222, 0.5, 0.2222, 0.5, 0.3333, 0.3333, 0.3333, 0.3333, 0.3333, 0.5, 0.3333, 0.5, 0.4444, 0.3333, 0.4444, 0.3333, 0.4444, 0.5, 0.4444, 0.5, 0.5556, 0.3333, 0.5556])
me_torus_005.use_remesh_fix_poles = True
me_torus_005.use_remesh_preserve_attributes = False
me_torus_005.update()
me_torus_006 = bpy.data.meshes.new('Torus.006')
me_torus_006.from_pydata([(-1.465, -0.0353, 1.253), (-2.474, -0.0353, -0.3624), (-2.459, -0.0353, -0.2588), (-2.437, -0.0353, -0.294), (-1.604, -0.0353, 1.165), (-0.1381, -0.0353, 1.226), (0.4798, -0.0353, -0.1491), (0.4674, -0.0353, -0.1577), (0.01991, -0.0353, 1.258), (-1.461, 0.4953, 0.9401), (-2.211, 0.3216, -0.219), (-2.235, 0.2977, -0.1969), (-2.227, 0.2845, -0.248), (-1.596, 0.4119, 0.9146), (-0.3783, 0.5725, 0.978), (0.122, 0.5989, -0.1456), (0.1051, 0.6007, -0.1472), (-0.2778, 0.6975, 0.9511), (-1.493, 0.4735, 0.3341), (-1.811, 0.3399, -0.281), (-1.836, 0.3316, -0.1914), (-1.84, 0.3447, -0.2234), (-1.533, 0.4331, 0.3975), (-0.8575, 0.5884, 0.4697), (-0.6155, 0.6226, -0.1389), (-0.6321, 0.6155, -0.1358), (-0.8764, 0.6849, 0.3459), (-1.555, -0.0353, 0.02744), (-1.593, -0.0353, -0.2653), (-1.569, -0.0353, -0.2952), (-1.559, -0.0353, -0.2745), (-1.469, -0.0353, 0.1427), (-1.1, -0.0353, 0.1835), (-1.013, -0.0353, -0.1354), (-1.021, -0.0353, -0.1341), (-1.179, -0.0353, 0.07326), (-1.493, -0.5441, 0.3341), (-1.811, -0.4105, -0.281), (-1.836, -0.4022, -0.1914), (-1.84, -0.4153, -0.2234), (-1.533, -0.5037, 0.3975), (-0.8575, -0.659, 0.4697), (-0.6155, -0.6932, -0.1389), (-0.6321, -0.6861, -0.1358), (-0.8764, -0.7555, 0.3459), (-1.461, -0.5659, 0.9401), (-2.211, -0.3922, -0.219), (-2.235, -0.3683, -0.1969), (-2.227, -0.3551, -0.248), (-1.596, -0.4825, 0.9146), (-0.3783, -0.643, 0.978), (0.122, -0.6695, -0.1456), (0.1051, -0.6713, -0.1472), (-0.2778, -0.7681, 0.9511)], [], [(0, 9, 10, 1), (1, 10, 11, 2), (2, 11, 12, 3), (3, 12, 13, 4), (4, 13, 14, 5), (5, 14, 15, 6), (6, 15, 16, 7), (7, 16, 17, 8), (8, 17, 9, 0), (9, 18, 19, 10), (10, 19, 20, 11), (11, 20, 21, 12), (12, 21, 22, 13), (13, 22, 23, 14), (14, 23, 24, 15), (15, 24, 25, 16), (16, 25, 26, 17), (17, 26, 18, 9), (18, 27, 28, 19), (19, 28, 29, 20), (20, 29, 30, 21), (21, 30, 31, 22), (22, 31, 32, 23), (23, 32, 33, 24), (24, 33, 34, 25), (25, 34, 35, 26), (26, 35, 27, 18), (27, 36, 37, 28), (28, 37, 38, 29), (29, 38, 39, 30), (30, 39, 40, 31), (31, 40, 41, 32), (32, 41, 42, 33), (33, 42, 43, 34), (34, 43, 44, 35), (35, 44, 36, 27), (36, 45, 46, 37), (37, 46, 47, 38), (38, 47, 48, 39), (39, 48, 49, 40), (40, 49, 50, 41), (41, 50, 51, 42), (42, 51, 52, 43), (43, 52, 53, 44), (44, 53, 45, 36), (45, 0, 1, 46), (46, 1, 2, 47), (47, 2, 3, 48), (48, 3, 4, 49), (49, 4, 5, 50), (50, 5, 6, 51), (51, 6, 7, 52), (52, 7, 8, 53), (53, 8, 0, 45)])
_uv = me_torus_006.uv_layers.new(name='UVMap')
_uv.uv.foreach_set('vector', [0.5, 0.5556, 0.6667, 0.5556, 0.6667, 0.6667, 0.5, 0.6667, 0.5, 0.6667, 0.6667, 0.6667, 0.6667, 0.7778, 0.5, 0.7778, 0.5, 0.7778, 0.6667, 0.7778, 0.6667, 0.8889, 0.5, 0.8889, 0.5, 0.8889, 0.6667, 0.8889, 0.6667, 1.0, 0.5, 1.0, 0.5, 2.22e-16, 0.6667, 2.22e-16, 0.6667, 0.1111, 0.5, 0.1111, 0.5, 0.1111, 0.6667, 0.1111, 0.6667, 0.2222, 0.5, 0.2222, 0.5, 0.2222, 0.6667, 0.2222, 0.6667, 0.3333, 0.5, 0.3333, 0.5, 0.3333, 0.6667, 0.3333, 0.6667, 0.4444, 0.5, 0.4444, 0.5, 0.4444, 0.6667, 0.4444, 0.6667, 0.5556, 0.5, 0.5556, 0.6667, 0.5556, 0.8333, 0.5556, 0.8333, 0.6667, 0.6667, 0.6667, 0.6667, 0.6667, 0.8333, 0.6667, 0.8333, 0.7778, 0.6667, 0.7778, 0.6667, 0.7778, 0.8333, 0.7778, 0.8333, 0.8889, 0.6667, 0.8889, 0.6667, 0.8889, 0.8333, 0.8889, 0.8333, 1.0, 0.6667, 1.0, 0.6667, 2.22e-16, 0.8333, 2.22e-16, 0.8333, 0.1111, 0.6667, 0.1111, 0.6667, 0.1111, 0.8333, 0.1111, 0.8333, 0.2222, 0.6667, 0.2222, 0.6667, 0.2222, 0.8333, 0.2222, 0.8333, 0.3333, 0.6667, 0.3333, 0.6667, 0.3333, 0.8333, 0.3333, 0.8333, 0.4444, 0.6667, 0.4444, 0.6667, 0.4444, 0.8333, 0.4444, 0.8333, 0.5556, 0.6667, 0.5556, 0.8333, 0.5556, 1.0, 0.5556, 1.0, 0.6667, 0.8333, 0.6667, 0.8333, 0.6667, 1.0, 0.6667, 1.0, 0.7778, 0.8333, 0.7778, 0.8333, 0.7778, 1.0, 0.7778, 1.0, 0.8889, 0.8333, 0.8889, 0.8333, 0.8889, 1.0, 0.8889, 1.0, 1.0, 0.8333, 1.0, 0.8333, 2.22e-16, 1.0, 2.22e-16, 1.0, 0.1111, 0.8333, 0.1111, 0.8333, 0.1111, 1.0, 0.1111, 1.0, 0.2222, 0.8333, 0.2222, 0.8333, 0.2222, 1.0, 0.2222, 1.0, 0.3333, 0.8333, 0.3333, 0.8333, 0.3333, 1.0, 0.3333, 1.0, 0.4444, 0.8333, 0.4444, 0.8333, 0.4444, 1.0, 0.4444, 1.0, 0.5556, 0.8333, 0.5556, -1.11e-16, 0.5556, 0.1667, 0.5556, 0.1667, 0.6667, -1.11e-16, 0.6667, -1.11e-16, 0.6667, 0.1667, 0.6667, 0.1667, 0.7778, -1.11e-16, 0.7778, -1.11e-16, 0.7778, 0.1667, 0.7778, 0.1667, 0.8889, -1.11e-16, 0.8889, -1.11e-16, 0.8889, 0.1667, 0.8889, 0.1667, 1.0, -1.11e-16, 1.0, -1.11e-16, 2.22e-16, 0.1667, 2.22e-16, 0.1667, 0.1111, -1.11e-16, 0.1111, -1.11e-16, 0.1111, 0.1667, 0.1111, 0.1667, 0.2222, -1.11e-16, 0.2222, -1.11e-16, 0.2222, 0.1667, 0.2222, 0.1667, 0.3333, -1.11e-16, 0.3333, -1.11e-16, 0.3333, 0.1667, 0.3333, 0.1667, 0.4444, -1.11e-16, 0.4444, -1.11e-16, 0.4444, 0.1667, 0.4444, 0.1667, 0.5556, -1.11e-16, 0.5556, 0.1667, 0.5556, 0.3333, 0.5556, 0.3333, 0.6667, 0.1667, 0.6667, 0.1667, 0.6667, 0.3333, 0.6667, 0.3333, 0.7778, 0.1667, 0.7778, 0.1667, 0.7778, 0.3333, 0.7778, 0.3333, 0.8889, 0.1667, 0.8889, 0.1667, 0.8889, 0.3333, 0.8889, 0.3333, 1.0, 0.1667, 1.0, 0.1667, 2.22e-16, 0.3333, 2.22e-16, 0.3333, 0.1111, 0.1667, 0.1111, 0.1667, 0.1111, 0.3333, 0.1111, 0.3333, 0.2222, 0.1667, 0.2222, 0.1667, 0.2222, 0.3333, 0.2222, 0.3333, 0.3333, 0.1667, 0.3333, 0.1667, 0.3333, 0.3333, 0.3333, 0.3333, 0.4444, 0.1667, 0.4444, 0.1667, 0.4444, 0.3333, 0.4444, 0.3333, 0.5556, 0.1667, 0.5556, 0.3333, 0.5556, 0.5, 0.5556, 0.5, 0.6667, 0.3333, 0.6667, 0.3333, 0.6667, 0.5, 0.6667, 0.5, 0.7778, 0.3333, 0.7778, 0.3333, 0.7778, 0.5, 0.7778, 0.5, 0.8889, 0.3333, 0.8889, 0.3333, 0.8889, 0.5, 0.8889, 0.5, 1.0, 0.3333, 1.0, 0.3333, 2.22e-16, 0.5, 2.22e-16, 0.5, 0.1111, 0.3333, 0.1111, 0.3333, 0.1111, 0.5, 0.1111, 0.5, 0.2222, 0.3333, 0.2222, 0.3333, 0.2222, 0.5, 0.2222, 0.5, 0.3333, 0.3333, 0.3333, 0.3333, 0.3333, 0.5, 0.3333, 0.5, 0.4444, 0.3333, 0.4444, 0.3333, 0.4444, 0.5, 0.4444, 0.5, 0.5556, 0.3333, 0.5556])
me_torus_006.use_remesh_fix_poles = True
me_torus_006.use_remesh_preserve_attributes = False
me_torus_006.update()

# ---- objects
ob_light = bpy.data.objects.new('Light', light_light)
ob_camera = bpy.data.objects.new('Camera', cam_camera)
ob_torus_002 = bpy.data.objects.new('Torus.002', me_torus_002)
ob_torus_003 = bpy.data.objects.new('Torus.003', me_torus_003)
ob_torus_004 = bpy.data.objects.new('Torus.004', me_torus_004)
ob_torus_005 = bpy.data.objects.new('Torus.005', me_torus_005)
ob_torus_006 = bpy.data.objects.new('Torus.006', me_torus_006)

# ---- transforms, parenting, visibility, modifiers, constraints
ob_light.location = (4.076, 1.005, 5.904)
ob_light.rotation_euler = (0.6503, 0.05522, 1.866)
ob_light.lock_rotations_4d = False
ob_light.empty_display_type = 'ARROWS'
ob_light.color = (0.0, 0.0, 0.0, 0.0)
ob_light.lineart.crease_threshold = 0.0
ob_camera.location = (7.359, -6.926, 4.958)
ob_camera.rotation_euler = (1.109, 0.0, 0.8149)
ob_camera.lock_rotations_4d = False
ob_camera.empty_display_type = 'ARROWS'
ob_camera.color = (0.0, 0.0, 0.0, 0.0)
ob_camera.display_type = 'WIRE'
ob_camera.lineart.crease_threshold = 0.0
ob_torus_002.location = (-0.8415, 0.1703, -1.156)
ob_torus_002.rotation_euler = (-7.906e-06, 1.588, -7.77e-06)
_m = ob_torus_002.modifiers.new('Subdivision', 'SUBSURF')
_m.levels = 4
ob_torus_003.location = (-0.8415, 0.1703, -1.156)
ob_torus_003.rotation_euler = (-7.906e-06, 1.588, -7.77e-06)
_m = ob_torus_003.modifiers.new('Subdivision', 'SUBSURF')
_m.levels = 4
ob_torus_004.location = (-0.8415, 0.1703, -1.156)
ob_torus_004.rotation_euler = (-7.906e-06, 1.588, -7.77e-06)
_m = ob_torus_004.modifiers.new('Subdivision', 'SUBSURF')
_m.levels = 4
ob_torus_005.location = (-0.5984, 0.1765, -1.138)
ob_torus_005.rotation_euler = (-7.906e-06, 1.588, -7.77e-06)
ob_torus_005.scale = (1.048, 1.048, 1.048)
_m = ob_torus_005.modifiers.new('Subdivision', 'SUBSURF')
_m.levels = 4
ob_torus_006.location = (-0.423, 0.1191, -0.7097)
ob_torus_006.rotation_euler = (-7.906e-06, 1.588, -7.77e-06)
ob_torus_006.scale = (0.7582, 0.7582, 0.7582)
_m = ob_torus_006.modifiers.new('Subdivision', 'SUBSURF')
_m.levels = 4

# ---- collection membership
col_collection.objects.link(ob_light)
col_collection.objects.link(ob_camera)
col_collection.objects.link(ob_torus_002)
col_collection.objects.link(ob_torus_003)
col_collection.objects.link(ob_torus_004)
col_collection.objects.link(ob_torus_005)
col_collection.objects.link(ob_torus_006)

# ---- scene / render settings (as saved in the file)
scene.camera = ob_camera
scene.frame_start = 1; scene.frame_end = 250; scene.frame_set(1)
scene.render.engine = 'BLENDER_EEVEE_NEXT'
scene.cycles.sampling_pattern = 'TABULATED_SOBOL'
scene.cycles.use_light_tree = False
scene.view_settings.view_transform = 'Filmic'
bpy.context.view_layer.update()
